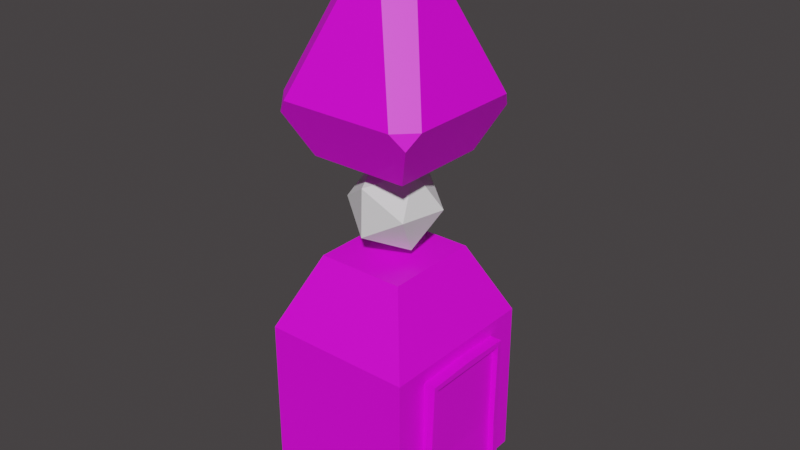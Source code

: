 # Source: SM_tower_concept.blend  (saved by Blender 2.93.21; exported with 4.5.12 LTS)
import bpy
from mathutils import Matrix  # noqa: F401  (used for matrix-valued properties, if any)

bpy.ops.wm.read_factory_settings(use_empty=True)
scene = bpy.context.scene
scene.name = 'Scene'

# ---- collections
col_collection = bpy.data.collections.new('Collection'); scene.collection.children.link(col_collection)

# ---- images (referenced by path relative to the original .blend; pixels are not part of the script)
import os
ASSET_DIR = os.environ.get("B2B_ASSET_DIR", "")  # directory of the original .blend (textures are referenced by path, not embedded)
HERE = os.path.dirname(os.path.abspath(__file__))  # packed textures are extracted next to this script under _unpacked/

def load_image(name, relpath, width, height, colorspace="sRGB"):
    """Load a texture the original file referenced (path relative to the .blend, or extracted next to this script)."""
    p = next((c for c in (os.path.join(HERE, relpath), os.path.join(ASSET_DIR, relpath)) if relpath and os.path.exists(c)), "")
    if p:
        img = bpy.data.images.load(p, check_existing=True)
        img.name = name
    else:  # same state as the original file: an image datablock whose file is absent (Cycles renders it pink)
        img = bpy.data.images.new(name, width, height)
        img.source = "FILE"
        img.filepath = "//" + (relpath or name)
    img.colorspace_settings.name = colorspace
    return img
img_metal_tex_vents_jpg = load_image('metal_tex_vents.jpg', 'metal_tex_vents.jpg', 1024, 1024, 'sRGB')

# ---- materials (node trees are filled in below, after node groups)
mat_metal = bpy.data.materials.new('metal')
mat_metal.use_transparent_shadow = False

# ---- material node trees
mat_metal.use_nodes = True; mat_metal.node_tree.nodes.clear()
_N = mat_metal.node_tree.nodes; _L = mat_metal.node_tree.links
n0 = _N.new('ShaderNodeBsdfPrincipled'); n0.name = 'Principled BSDF'; n0.location = (10, 300)
n0.distribution = 'GGX'
n0.subsurface_method = 'BURLEY'
n0.inputs[3].default_value = 1.45
n0.inputs[27].default_value = (0.0, 0.0, 0.0, 1.0)
n0.inputs[28].default_value = 1.0
n1 = _N.new('ShaderNodeOutputMaterial'); n1.name = 'Material Output'; n1.location = (300, 300)
n2 = _N.new('ShaderNodeTexImage'); n2.name = 'Image Texture.002'; n2.location = (-704, 176)
n2.image = img_metal_tex_vents_jpg
_L.new(n0.outputs[0], n1.inputs[0])
_L.new(n2.outputs[0], n0.inputs[0])
n1.is_active_output = True

# ---- world
world_world = bpy.data.worlds.new('World'); scene.world = world_world
world_world.use_nodes = True; world_world.node_tree.nodes.clear()
_N = world_world.node_tree.nodes; _L = world_world.node_tree.links
n0 = _N.new('ShaderNodeOutputWorld'); n0.name = 'World Output'; n0.location = (300, 300)
n1 = _N.new('ShaderNodeBackground'); n1.name = 'Background'; n1.location = (10, 300)
n1.inputs[0].default_value = (0.05087, 0.04594, 0.04743, 1.0)
_L.new(n1.outputs[0], n0.inputs[0])
n0.is_active_output = True
world_world.color = (0.05088, 0.05088, 0.05088)
world_world.use_sun_shadow = False
world_world.sun_shadow_jitter_overblur = 0.0

# ---- meshes
me_cube = bpy.data.meshes.new('Cube')
me_cube.from_pydata([(1.681, -0.9893, 0.5916), (-1.67, 1.0, 3.666), (-1.67, 1.0, 0.5918), (-1.67, -1.0, 0.5918), (-1.67, -1.859, 0.5918), (-1.67, -1.859, 3.666), (1.67, -1.859, 3.666), (1.67, -1.859, 0.5918), (1.67, -1.0, 4.087), (-1.67, -1.0, 4.087), (1.67, -1.859, 4.087), (-1.67, -1.859, 4.087), (0.9742, -0.5747, 5.681), (-0.9742, -0.5747, 5.681), (0.9742, 0.008598, 5.681), (0.9742, -1.076, 5.681), (-0.9742, -1.076, 5.681), (1.67, -1.0, 3.666), (1.67, 1.0, 3.666), (1.681, 0.9893, 0.5916), (-1.67, -1.0, 3.666), (-1.67, 0.0, 0.5918), (1.67, 0.0, 3.666), (-1.67, 0.0, 3.666), (-1.67, 1.859, 0.5918), (-1.67, 1.859, 3.666), (1.67, 1.859, 3.666), (1.67, 1.859, 0.5918), (1.67, 1.0, 4.087), (-1.67, 1.0, 4.087), (1.67, 0.0, 4.087), (-1.67, 0.0, 4.087), (1.67, 1.859, 4.087), (-1.67, 1.859, 4.087), (0.9742, 0.5747, 5.681), (-0.9742, 0.5747, 5.681), (-0.9742, -0.008598, 5.681), (0.9742, 1.076, 5.681), (-0.9742, 1.076, 5.681), (1.805, -1.0, 0.5918), (1.805, 0.0, 0.5918), (1.805, 0.0, 3.666), (1.805, 1.0, 3.666), (1.805, 1.0, 0.5918), (1.805, -1.0, 3.666), (1.777, 0.00249, 1.766), (1.777, 1.002, 1.766), (1.777, -0.9975, 1.766), (-1.006, 0.0, 0.005034), (-1.006, -0.6333, 0.005034), (1.109, -0.6333, 0.005034), (-1.006, 0.6333, 0.005034), (1.109, 0.0, 0.005034), (0.05117, 0.0, 0.005034), (-1.006, -1.178, 0.005034), (1.109, -1.178, 0.005034), (1.109, 0.6333, 0.005034), (-1.006, 1.178, 0.005034), (1.109, 1.178, 0.005034), (1.692, 0.0, 0.5914), (1.666, -1.108, 3.774), (1.801, -1.107, 3.774), (1.664, 1.108, 3.774), (1.672, 1.142, 0.5913), (1.67, 0.0, 3.818), (1.676, -1.142, 0.5913), (1.768, 1.155, 1.766), (1.796, 1.152, 0.5915), (1.805, 0.0, 3.818), (1.798, 1.107, 3.774), (1.771, -1.15, 1.766), (1.799, -1.152, 0.5915), (1.907, -0.9965, 1.767), (1.902, -1.149, 1.767), (1.907, 1.003, 1.767), (1.935, 1.001, 0.593), (1.935, 0.0009649, 3.667), (1.935, 1.001, 3.667), (1.935, -0.999, 3.667), (1.935, -0.999, 0.593), (1.899, 1.156, 1.767), (1.926, 1.153, 0.5927), (1.935, 0.0009649, 3.82), (1.929, 1.108, 3.775), (1.931, -1.106, 3.775), (1.93, -1.151, 0.5927)], [], [(17, 22, 30, 8), (20, 3, 4, 5), (21, 23, 1, 2), (2, 24, 57, 51), (7, 4, 54, 55), (3, 20, 23, 21), (71, 39, 79, 85), (7, 6, 5, 4), (3, 21, 48, 49), (5, 6, 10, 11), (0, 17, 6, 7), (9, 11, 16, 13), (6, 17, 8, 10), (20, 5, 11, 9), (23, 20, 9, 31), (14, 36, 13, 12), (12, 13, 16, 15), (8, 30, 14, 12), (10, 8, 12, 15), (11, 10, 15, 16), (31, 9, 13, 36), (18, 28, 30, 22), (1, 25, 24, 2), (44, 41, 76, 78), (27, 24, 25, 26), (43, 40, 59, 19), (25, 33, 32, 26), (19, 27, 26, 18), (29, 35, 38, 33), (26, 32, 28, 18), (1, 29, 33, 25), (23, 31, 29, 1), (14, 34, 35, 36), (34, 37, 38, 35), (28, 34, 14, 30), (32, 37, 34, 28), (33, 38, 37, 32), (31, 36, 35, 29), (45, 41, 44, 47), (45, 46, 42, 41), (68, 61, 84, 82), (27, 19, 56, 58), (17, 0, 65, 60), (40, 43, 46, 45), (40, 45, 47, 39), (48, 53, 52, 50, 49), (50, 52, 59, 0), (51, 56, 52, 53, 48), (49, 50, 55, 54), (51, 57, 58, 56), (52, 56, 19, 59), (4, 3, 49, 54), (21, 2, 51, 48), (40, 39, 0, 59), (24, 27, 58, 57), (0, 7, 55, 50), (62, 64, 68, 69), (64, 60, 61, 68), (60, 65, 71, 70, 61), (63, 62, 69, 66, 67), (43, 19, 63, 67), (19, 18, 62, 63), (61, 70, 73, 84), (22, 17, 60, 64), (41, 42, 77, 76), (18, 22, 64, 62), (69, 68, 82, 83), (0, 39, 71, 65), (76, 77, 83, 82), (77, 74, 80, 83), (79, 72, 73, 85), (72, 78, 84, 73), (78, 76, 82, 84), (74, 75, 81, 80), (70, 71, 85, 73), (42, 46, 74, 77), (39, 47, 72, 79), (47, 44, 78, 72), (67, 66, 80, 81), (43, 67, 81, 75), (46, 43, 75, 74), (66, 69, 83, 80)])
_uv = me_cube.uv_layers.new(name='UVMap')
_uv.uv.foreach_set('vector', [0.3868, 0.5402, 0.502, 0.5402, 0.502, 0.5886, 0.3868, 0.5886, 0.5895, 0.4545, 0.5851, 0.1814, 0.6614, 0.1806, 0.6699, 0.4542, 0.4966, 0.1825, 0.4963, 0.4548, 0.4037, 0.4552, 0.4086, 0.1835, 0.3684, 0.2212, 0.3684, 0.1524, 0.4214, 0.207, 0.4214, 0.2505, 0.6356, 0.45, 0.3684, 0.45, 0.4214, 0.3954, 0.5907, 0.3954, 0.5851, 0.1814, 0.5895, 0.4545, 0.4963, 0.4548, 0.4966, 0.1825, 0.5541, 0.2212, 0.5541, 0.2212, 0.5541, 0.2212, 0.5541, 0.2212, 0.6311, 0.1771, 0.6368, 0.4595, 0.3271, 0.4617, 0.3344, 0.188, 0.3684, 0.3812, 0.3684, 0.3012, 0.4214, 0.3012, 0.4214, 0.3519, 0.3271, 0.4617, 0.6368, 0.4595, 0.6377, 0.5002, 0.3261, 0.501, 0.388, 0.186, 0.3868, 0.5402, 0.2877, 0.5402, 0.2877, 0.186, 0.3684, 0.2212, 0.3684, 0.1524, 0.424, 0.2151, 0.424, 0.2552, 0.2877, 0.5402, 0.3868, 0.5402, 0.3868, 0.5886, 0.2877, 0.5886, 0.5895, 0.4545, 0.6699, 0.4542, 0.6711, 0.4939, 0.5901, 0.4941, 0.4963, 0.4548, 0.5895, 0.4545, 0.5901, 0.4941, 0.4963, 0.4943, 0.5799, 0.3019, 0.424, 0.3005, 0.424, 0.2552, 0.5799, 0.2552, 0.5799, 0.2552, 0.424, 0.2552, 0.424, 0.2151, 0.5799, 0.2151, 0.3868, 0.5886, 0.502, 0.5886, 0.503, 0.7723, 0.4358, 0.7723, 0.2877, 0.5886, 0.3868, 0.5886, 0.4358, 0.7723, 0.378, 0.7723, 0.3684, 0.1524, 0.6356, 0.1524, 0.5799, 0.2151, 0.424, 0.2151, 0.3684, 0.3012, 0.3684, 0.2212, 0.424, 0.2552, 0.424, 0.3005, 0.6172, 0.5402, 0.6172, 0.5886, 0.502, 0.5886, 0.502, 0.5402, 0.4037, 0.4552, 0.3245, 0.4554, 0.3334, 0.1843, 0.4086, 0.1835, 0.1134, 0.3912, 0.1629, 0.3912, 0.1629, 0.3912, 0.1134, 0.3912, 0.3615, 0.1728, 0.6594, 0.1785, 0.6682, 0.4519, 0.3535, 0.4499, 0.5541, 0.3812, 0.5541, 0.3012, 0.6373, 0.3012, 0.6365, 0.3803, 0.6682, 0.4519, 0.6695, 0.4917, 0.3523, 0.4903, 0.3535, 0.4499, 0.6159, 0.186, 0.7162, 0.186, 0.7162, 0.5402, 0.6172, 0.5402, 0.3684, 0.3812, 0.424, 0.3472, 0.424, 0.3873, 0.3684, 0.45, 0.7162, 0.5402, 0.7162, 0.5886, 0.6172, 0.5886, 0.6172, 0.5402, 0.4037, 0.4552, 0.403, 0.4946, 0.3232, 0.4948, 0.3245, 0.4554, 0.4963, 0.4548, 0.4963, 0.4943, 0.403, 0.4946, 0.4037, 0.4552, 0.5799, 0.3019, 0.5799, 0.3472, 0.424, 0.3472, 0.424, 0.3005, 0.5799, 0.3472, 0.5799, 0.3873, 0.424, 0.3873, 0.424, 0.3472, 0.6172, 0.5886, 0.5682, 0.7723, 0.503, 0.7723, 0.502, 0.5886, 0.7162, 0.5886, 0.6259, 0.7723, 0.5682, 0.7723, 0.6172, 0.5886, 0.3684, 0.45, 0.424, 0.3873, 0.5799, 0.3873, 0.6356, 0.45, 0.3684, 0.3012, 0.424, 0.3005, 0.424, 0.3472, 0.3684, 0.3812, 0.163, 0.2972, 0.1629, 0.3912, 0.1134, 0.3912, 0.1135, 0.2972, 0.1212, 0.3001, 0.1702, 0.3001, 0.1701, 0.3871, 0.1211, 0.3871, 0.1237, 0.1562, 0.1237, 0.1546, 0.1237, 0.1546, 0.1237, 0.1562, 0.7162, 0.186, 0.6159, 0.186, 0.5749, 0.1184, 0.6376, 0.1184, 0.3868, 0.5402, 0.388, 0.186, 0.388, 0.186, 0.3868, 0.5402, 0.1183, 0.3, 0.1791, 0.3, 0.1792, 0.3686, 0.1185, 0.3686, 0.1803, 0.2968, 0.1804, 0.3718, 0.1165, 0.3718, 0.1164, 0.2968, 0.4214, 0.3012, 0.5061, 0.3012, 0.5907, 0.3012, 0.5907, 0.3519, 0.4214, 0.3519, 0.429, 0.1184, 0.502, 0.1184, 0.502, 0.1859, 0.388, 0.186, 0.4214, 0.2505, 0.5907, 0.2505, 0.5907, 0.3012, 0.5061, 0.3012, 0.4214, 0.3012, 0.4214, 0.3519, 0.5907, 0.3519, 0.5907, 0.3954, 0.4214, 0.3954, 0.4214, 0.2505, 0.4214, 0.207, 0.5907, 0.207, 0.5907, 0.2505, 0.502, 0.1184, 0.5749, 0.1184, 0.6159, 0.186, 0.502, 0.1859, 0.3684, 0.45, 0.3684, 0.3812, 0.4214, 0.3519, 0.4214, 0.3954, 0.3684, 0.3012, 0.3684, 0.2212, 0.4214, 0.2505, 0.4214, 0.3012, 0.5541, 0.3012, 0.5541, 0.2212, 0.6365, 0.222, 0.6373, 0.3012, 0.3684, 0.1524, 0.6356, 0.1524, 0.5907, 0.207, 0.4214, 0.207, 0.388, 0.186, 0.2877, 0.186, 0.3663, 0.1184, 0.429, 0.1184, 0.1235, 0.1577, 0.1235, 0.1562, 0.1237, 0.1562, 0.1237, 0.1577, 0.1235, 0.1562, 0.1235, 0.1546, 0.1237, 0.1546, 0.1237, 0.1562, 0.1235, 0.1576, 0.1236, 0.1532, 0.1237, 0.1532, 0.1237, 0.1548, 0.1237, 0.1576, 0.1235, 0.1532, 0.1235, 0.1576, 0.1237, 0.1576, 0.1237, 0.1548, 0.1237, 0.1532, 0.5541, 0.3812, 0.6365, 0.3803, 0.6365, 0.3803, 0.5541, 0.3812, 0.6159, 0.186, 0.6172, 0.5402, 0.6172, 0.5402, 0.6159, 0.186, 0.1237, 0.1576, 0.1237, 0.1548, 0.1237, 0.1548, 0.1237, 0.1576, 0.502, 0.5402, 0.3868, 0.5402, 0.3868, 0.5402, 0.502, 0.5402, 0.1211, 0.3871, 0.1701, 0.3871, 0.1701, 0.3871, 0.1211, 0.3871, 0.6172, 0.5402, 0.502, 0.5402, 0.502, 0.5402, 0.6172, 0.5402, 0.1237, 0.1577, 0.1237, 0.1562, 0.1237, 0.1562, 0.1237, 0.1577, 0.6365, 0.222, 0.5541, 0.2212, 0.5541, 0.2212, 0.6365, 0.222, 0.1237, 0.1575, 0.1251, 0.1575, 0.1252, 0.1576, 0.1237, 0.1577, 0.1251, 0.1575, 0.1251, 0.1548, 0.1253, 0.1548, 0.1252, 0.1576, 0.1223, 0.1532, 0.1223, 0.1548, 0.1221, 0.1548, 0.1221, 0.1532, 0.1223, 0.1548, 0.1223, 0.1575, 0.1221, 0.1576, 0.1221, 0.1548, 0.1223, 0.1575, 0.1237, 0.1575, 0.1237, 0.1577, 0.1221, 0.1576, 0.1251, 0.1548, 0.1251, 0.1532, 0.1253, 0.1532, 0.1253, 0.1548, 0.1237, 0.1548, 0.1237, 0.1532, 0.1237, 0.1532, 0.1237, 0.1548, 0.1701, 0.3871, 0.1702, 0.3001, 0.1702, 0.3001, 0.1701, 0.3871, 0.1164, 0.2968, 0.1165, 0.3718, 0.1165, 0.3718, 0.1164, 0.2968, 0.1135, 0.2972, 0.1134, 0.3912, 0.1134, 0.3912, 0.1135, 0.2972, 0.1237, 0.1532, 0.1237, 0.1548, 0.1237, 0.1548, 0.1237, 0.1532, 0.5541, 0.3812, 0.5541, 0.3812, 0.5541, 0.3812, 0.5541, 0.3812, 0.1792, 0.3686, 0.1791, 0.3, 0.1791, 0.3, 0.1792, 0.3686, 0.1237, 0.1548, 0.1237, 0.1576, 0.1237, 0.1576, 0.1237, 0.1548])
me_cube.materials.append(mat_metal)
me_cube.use_remesh_preserve_volume = False
me_cube.use_remesh_preserve_attributes = False
me_cube.use_mirror_vertex_groups = False
me_cube.update()
me_cube_001 = bpy.data.meshes.new('Cube.001')
me_cube_001.from_pydata([(-1.086, -1.086, -2.103), (-1.086, 1.086, -2.103), (1.086, -1.086, -2.103), (1.086, 1.086, -2.103), (-1.267, -1.675, -0.8539), (-1.675, -1.267, -0.8539), (-1.524, -1.524, -1.173), (-1.675, 1.267, -0.8539), (-1.267, 1.675, -0.8539), (-1.524, 1.524, -1.173), (1.675, -1.267, -0.8539), (1.267, -1.675, -0.8539), (1.524, -1.524, -1.173), (1.267, 1.675, -0.8539), (1.675, 1.267, -0.8539), (1.524, 1.524, -1.173), (-0.4619, 1.336e-09, 2.318), (-0.2049, 1.242e-08, 2.667), (8.439e-09, -0.4619, 2.318), (-2.643e-09, -0.2049, 2.667), (0.4619, 8.598e-09, 2.318), (0.2049, -2.484e-09, 2.667), (1.226e-08, 0.2049, 2.667), (1.177e-09, 0.4619, 2.318)], [], [(13, 23, 20, 14), (0, 6, 5, 7, 9, 1), (1, 3, 2, 0), (3, 15, 14, 10, 12, 2), (1, 9, 8, 13, 15, 3), (18, 11, 10, 20), (13, 8, 23), (4, 5, 6), (7, 8, 9), (10, 11, 12), (13, 14, 15), (4, 18, 16, 5), (7, 5, 16), (10, 14, 20), (4, 11, 18), (17, 19, 21, 22), (2, 12, 11, 4, 6, 0), (23, 16, 17, 22), (16, 18, 19, 17), (18, 20, 21, 19), (20, 23, 22, 21), (23, 8, 7, 16)])
_uv = me_cube_001.uv_layers.new(name='UVMap')
_uv.uv.foreach_set('vector', [0.5994, 0.5277, 0.6035, 0.9987, 0.3972, 0.9998, 0.3957, 0.5244, 0.613, 0.4149, 0.6568, 0.5079, 0.6311, 0.5398, 0.3778, 0.5398, 0.3521, 0.5079, 0.3959, 0.4149, 0.4912, 0.4421, 0.6119, 0.4421, 0.7013, 0.4564, 0.4842, 0.4564, 0.6041, 0.4149, 0.6479, 0.5079, 0.6222, 0.5398, 0.3689, 0.5398, 0.3432, 0.5079, 0.387, 0.4149, 0.5158, 0.4149, 0.5596, 0.5079, 0.5339, 0.5398, 0.2806, 0.5398, 0.2549, 0.5079, 0.2987, 0.4149, 0.3972, 0.9998, 0.3957, 0.5244, 0.5994, 0.5277, 0.6035, 0.9987, 0.2753, 0.5265, 0.7247, 0.5257, 0.5001, 0.9987, 0.6718, 0.5241, 0.6311, 0.5398, 0.6568, 0.5079, 0.3778, 0.5398, 0.3433, 0.5265, 0.3521, 0.5079, 0.3689, 0.5398, 0.3344, 0.5265, 0.3432, 0.5079, 0.2806, 0.5398, 0.2462, 0.5265, 0.2549, 0.5079, 0.5994, 0.5277, 0.6035, 0.9987, 0.3972, 0.9998, 0.3957, 0.5244, 0.2753, 0.5265, 0.7247, 0.5257, 0.5001, 0.9987, 0.2753, 0.5265, 0.7247, 0.5257, 0.5001, 0.9987, 0.2753, 0.5265, 0.7247, 0.5257, 0.5001, 0.9987, 0.5857, 0.4569, 0.509, 0.4581, 0.5084, 0.3816, 0.5848, 0.3804, 0.7013, 0.4149, 0.7451, 0.5079, 0.7194, 0.5398, 0.4661, 0.5398, 0.4404, 0.5079, 0.4842, 0.4149, 0.3985, 0.5257, 0.6013, 0.5247, 0.605, 0.9549, 0.4004, 0.9584, 0.3985, 0.5257, 0.6013, 0.5247, 0.605, 0.9549, 0.4004, 0.9584, 0.3985, 0.5257, 0.6013, 0.5247, 0.605, 0.9549, 0.4004, 0.9584, 0.3985, 0.5257, 0.6013, 0.5247, 0.605, 0.9549, 0.4004, 0.9584, 0.3972, 0.9998, 0.3957, 0.5244, 0.5994, 0.5277, 0.6035, 0.9987])
me_cube_001.materials.append(mat_metal)
me_cube_001.use_remesh_fix_poles = True
me_cube_001.use_remesh_preserve_attributes = False
me_cube_001.update()
me_icosphere = bpy.data.meshes.new('Icosphere')
me_icosphere.from_pydata([(1.192e-07, 0.0, -1.0), (0.7236, -0.5257, -0.4472), (-0.2764, -0.8506, -0.4472), (-0.8944, 0.0, -0.4472), (-0.2764, 0.8506, -0.4472), (0.7236, 0.5257, -0.4472), (0.2764, -0.8506, 0.4472), (-0.7236, -0.5257, 0.4472), (-0.7236, 0.5257, 0.4472), (0.2764, 0.8506, 0.4472), (0.8944, 0.0, 0.4472), (1.192e-07, 0.0, 1.0)], [], [(0, 1, 2), (1, 0, 5), (0, 2, 3), (0, 3, 4), (0, 4, 5), (1, 5, 10), (2, 1, 6), (3, 2, 7), (4, 3, 8), (5, 4, 9), (1, 10, 6), (2, 6, 7), (3, 7, 8), (4, 8, 9), (5, 9, 10), (6, 10, 11), (7, 6, 11), (8, 7, 11), (9, 8, 11), (10, 9, 11)])
_uv = me_icosphere.uv_layers.new(name='UVMap')
_uv.uv.foreach_set('vector', [0.1818, 0.0, 0.2727, 0.1575, 0.09091, 0.1575, 0.2727, 0.1575, 0.3636, 0.0, 0.4545, 0.1575, 0.9091, 0.0, 1.0, 0.1575, 0.8182, 0.1575, 0.7273, 0.0, 0.8182, 0.1575, 0.6364, 0.1575, 0.5455, 0.0, 0.6364, 0.1575, 0.4545, 0.1575, 0.2727, 0.1575, 0.4545, 0.1575, 0.3636, 0.3149, 0.09091, 0.1575, 0.2727, 0.1575, 0.1818, 0.3149, 0.8182, 0.1575, 1.0, 0.1575, 0.9091, 0.3149, 0.6364, 0.1575, 0.8182, 0.1575, 0.7273, 0.3149, 0.4545, 0.1575, 0.6364, 0.1575, 0.5455, 0.3149, 0.2727, 0.1575, 0.3636, 0.3149, 0.1818, 0.3149, 0.09091, 0.1575, 0.1818, 0.3149, 0.0, 0.3149, 0.8182, 0.1575, 0.9091, 0.3149, 0.7273, 0.3149, 0.6364, 0.1575, 0.7273, 0.3149, 0.5455, 0.3149, 0.4545, 0.1575, 0.5455, 0.3149, 0.3636, 0.3149, 0.1818, 0.3149, 0.3636, 0.3149, 0.2727, 0.4724, 0.0, 0.3149, 0.1818, 0.3149, 0.09091, 0.4724, 0.7273, 0.3149, 0.9091, 0.3149, 0.8182, 0.4724, 0.5455, 0.3149, 0.7273, 0.3149, 0.6364, 0.4724, 0.3636, 0.3149, 0.5455, 0.3149, 0.4545, 0.4724])
me_icosphere.use_remesh_fix_poles = True
me_icosphere.use_remesh_preserve_attributes = False
me_icosphere.update()

# ---- objects
ob_tower_base = bpy.data.objects.new('tower_Base', me_cube)
ob_tower_top = bpy.data.objects.new('tower_Top', me_cube_001)
ob_icosphere = bpy.data.objects.new('Icosphere', me_icosphere)

# ---- transforms, parenting, visibility, modifiers, constraints
ob_tower_base.location = (0.0, 0.0, 0.0)
ob_tower_base.lock_rotations_4d = False
ob_tower_base.empty_display_type = 'ARROWS'
ob_tower_base.lineart.crease_threshold = 0.0
ob_tower_top.location = (-4.808e-09, -4.967e-09, 9.93)
ob_icosphere.location = (-5.96e-08, 4.768e-07, 6.758)
ob_icosphere.rotation_euler = (0.9612, 0.2559, -0.3441)

# ---- collection membership
col_collection.objects.link(ob_tower_base)
col_collection.objects.link(ob_tower_top)
col_collection.objects.link(ob_icosphere)

# ---- scene / render settings (as saved in the file)
scene.frame_start = 1; scene.frame_end = 250; scene.frame_set(1)
scene.render.engine = 'BLENDER_EEVEE_NEXT'
scene.cycles.use_denoising = False
scene.cycles.samples = 128
scene.cycles.sampling_pattern = 'TABULATED_SOBOL'
scene.cycles.use_adaptive_sampling = False
scene.cycles.use_light_tree = False
scene.view_settings.view_transform = 'Filmic'
bpy.context.view_layer.update()

# ---- added for rendering (the .blend has no active camera and no usable light): camera, sun
cam_auto = bpy.data.cameras.new('AutoCamera')
cam_auto.lens = 50.0
cam_auto.sensor_width = 36.0
cam_auto.clip_end = 1000.0
ob_auto_camera = bpy.data.objects.new('AutoCamera', cam_auto)
scene.collection.objects.link(ob_auto_camera)
ob_auto_camera.location = (12.729, -15.1184, 16.38)
ob_auto_camera.rotation_euler = (1.09748, -7.21219e-08, 0.694738)
scene.camera = ob_auto_camera
light_auto_sun = bpy.data.lights.new('AutoSun', 'SUN')
light_auto_sun.energy = 3.0
light_auto_sun.angle = 0.0523599
ob_auto_sun = bpy.data.objects.new('AutoSun', light_auto_sun)
scene.collection.objects.link(ob_auto_sun)
ob_auto_sun.rotation_euler = (0.872665, 0.174533, 0.523599)
bpy.context.view_layer.update()
